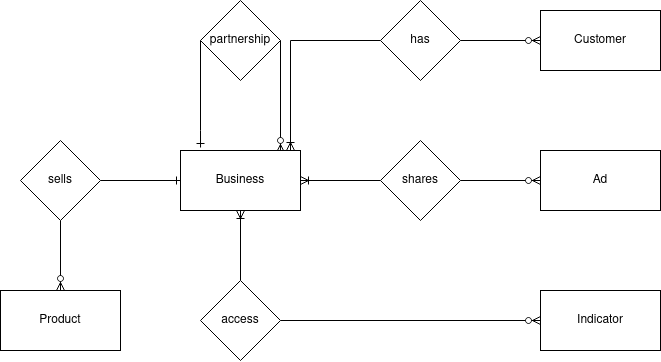

The diagram above was exported from draw.io. Its source (the exported page's mxGraphModel, read from the mxfile embedded in the PNG):
<mxGraphModel dx="1021" dy="534" grid="1" gridSize="10" guides="1" tooltips="1" connect="1" arrows="1" fold="1" page="1" pageScale="1" pageWidth="850" pageHeight="1100" math="0" shadow="0">
  <root>
    <mxCell id="6alXWuOK9tRL4c9JGU7C-0" />
    <mxCell id="6alXWuOK9tRL4c9JGU7C-1" parent="6alXWuOK9tRL4c9JGU7C-0" />
    <mxCell id="6alXWuOK9tRL4c9JGU7C-2" value="" style="edgeStyle=orthogonalEdgeStyle;rounded=0;orthogonalLoop=1;jettySize=auto;html=1;startArrow=ERoneToMany;startFill=0;endArrow=none;endFill=0;" parent="6alXWuOK9tRL4c9JGU7C-1" source="6alXWuOK9tRL4c9JGU7C-6" target="6alXWuOK9tRL4c9JGU7C-8" edge="1">
      <mxGeometry relative="1" as="geometry" />
    </mxCell>
    <mxCell id="6alXWuOK9tRL4c9JGU7C-3" value="" style="edgeStyle=orthogonalEdgeStyle;rounded=0;orthogonalLoop=1;jettySize=auto;html=1;endArrow=none;endFill=0;startArrow=ERoneToMany;startFill=0;" parent="6alXWuOK9tRL4c9JGU7C-1" source="6alXWuOK9tRL4c9JGU7C-6" target="6alXWuOK9tRL4c9JGU7C-11" edge="1">
      <mxGeometry relative="1" as="geometry">
        <Array as="points">
          <mxPoint x="385" y="410" />
        </Array>
      </mxGeometry>
    </mxCell>
    <mxCell id="6alXWuOK9tRL4c9JGU7C-4" value="" style="edgeStyle=orthogonalEdgeStyle;rounded=0;orthogonalLoop=1;jettySize=auto;html=1;endArrow=none;endFill=0;startArrow=ERzeroToMany;startFill=1;exitX=0.833;exitY=0.033;exitDx=0;exitDy=0;exitPerimeter=0;" parent="6alXWuOK9tRL4c9JGU7C-1" source="6alXWuOK9tRL4c9JGU7C-6" target="6alXWuOK9tRL4c9JGU7C-14" edge="1">
      <mxGeometry relative="1" as="geometry">
        <mxPoint x="375" y="500" as="sourcePoint" />
        <Array as="points">
          <mxPoint x="375" y="510" />
          <mxPoint x="375" y="510" />
        </Array>
      </mxGeometry>
    </mxCell>
    <mxCell id="6alXWuOK9tRL4c9JGU7C-5" value="" style="edgeStyle=orthogonalEdgeStyle;rounded=0;orthogonalLoop=1;jettySize=auto;html=1;startArrow=ERoneToMany;startFill=0;endArrow=none;endFill=0;" parent="6alXWuOK9tRL4c9JGU7C-1" source="6alXWuOK9tRL4c9JGU7C-6" target="6alXWuOK9tRL4c9JGU7C-16" edge="1">
      <mxGeometry relative="1" as="geometry" />
    </mxCell>
    <mxCell id="-7HUmEH1VcWvbne40mpq-1" value="" style="edgeStyle=orthogonalEdgeStyle;rounded=0;orthogonalLoop=1;jettySize=auto;html=1;endArrow=none;endFill=0;startArrow=ERone;startFill=0;" edge="1" parent="6alXWuOK9tRL4c9JGU7C-1" source="6alXWuOK9tRL4c9JGU7C-6" target="-7HUmEH1VcWvbne40mpq-0">
      <mxGeometry relative="1" as="geometry" />
    </mxCell>
    <mxCell id="6alXWuOK9tRL4c9JGU7C-6" value="Business" style="rounded=0;whiteSpace=wrap;html=1;" parent="6alXWuOK9tRL4c9JGU7C-1" vertex="1">
      <mxGeometry x="275" y="520" width="120" height="60" as="geometry" />
    </mxCell>
    <mxCell id="6alXWuOK9tRL4c9JGU7C-7" value="" style="edgeStyle=orthogonalEdgeStyle;rounded=0;orthogonalLoop=1;jettySize=auto;html=1;endArrow=ERzeroToMany;endFill=1;" parent="6alXWuOK9tRL4c9JGU7C-1" source="6alXWuOK9tRL4c9JGU7C-8" target="6alXWuOK9tRL4c9JGU7C-9" edge="1">
      <mxGeometry relative="1" as="geometry" />
    </mxCell>
    <mxCell id="6alXWuOK9tRL4c9JGU7C-8" value="&lt;div&gt;shares&lt;/div&gt;" style="rhombus;whiteSpace=wrap;html=1;rounded=0;" parent="6alXWuOK9tRL4c9JGU7C-1" vertex="1">
      <mxGeometry x="475" y="510" width="80" height="80" as="geometry" />
    </mxCell>
    <mxCell id="6alXWuOK9tRL4c9JGU7C-9" value="Ad" style="whiteSpace=wrap;html=1;rounded=0;" parent="6alXWuOK9tRL4c9JGU7C-1" vertex="1">
      <mxGeometry x="635" y="520" width="120" height="60" as="geometry" />
    </mxCell>
    <mxCell id="6alXWuOK9tRL4c9JGU7C-10" value="" style="edgeStyle=orthogonalEdgeStyle;rounded=0;orthogonalLoop=1;jettySize=auto;html=1;endArrow=ERzeroToMany;endFill=1;" parent="6alXWuOK9tRL4c9JGU7C-1" source="6alXWuOK9tRL4c9JGU7C-11" target="6alXWuOK9tRL4c9JGU7C-12" edge="1">
      <mxGeometry relative="1" as="geometry" />
    </mxCell>
    <mxCell id="6alXWuOK9tRL4c9JGU7C-11" value="has" style="rhombus;whiteSpace=wrap;html=1;rounded=0;" parent="6alXWuOK9tRL4c9JGU7C-1" vertex="1">
      <mxGeometry x="475" y="370" width="80" height="80" as="geometry" />
    </mxCell>
    <mxCell id="6alXWuOK9tRL4c9JGU7C-12" value="Customer" style="whiteSpace=wrap;html=1;rounded=0;" parent="6alXWuOK9tRL4c9JGU7C-1" vertex="1">
      <mxGeometry x="635" y="380" width="120" height="60" as="geometry" />
    </mxCell>
    <mxCell id="6alXWuOK9tRL4c9JGU7C-13" value="" style="edgeStyle=orthogonalEdgeStyle;rounded=0;orthogonalLoop=1;jettySize=auto;html=1;exitX=0;exitY=0.5;exitDx=0;exitDy=0;startArrow=none;startFill=0;endArrow=ERone;endFill=0;entryX=0.167;entryY=-0.05;entryDx=0;entryDy=0;entryPerimeter=0;" parent="6alXWuOK9tRL4c9JGU7C-1" source="6alXWuOK9tRL4c9JGU7C-14" target="6alXWuOK9tRL4c9JGU7C-6" edge="1">
      <mxGeometry relative="1" as="geometry">
        <mxPoint x="285" y="520" as="targetPoint" />
        <Array as="points">
          <mxPoint x="295" y="500" />
          <mxPoint x="295" y="500" />
        </Array>
      </mxGeometry>
    </mxCell>
    <mxCell id="6alXWuOK9tRL4c9JGU7C-14" value="partnership" style="rhombus;whiteSpace=wrap;html=1;rounded=0;" parent="6alXWuOK9tRL4c9JGU7C-1" vertex="1">
      <mxGeometry x="295" y="370" width="80" height="80" as="geometry" />
    </mxCell>
    <mxCell id="6alXWuOK9tRL4c9JGU7C-15" value="" style="edgeStyle=orthogonalEdgeStyle;rounded=0;orthogonalLoop=1;jettySize=auto;html=1;startArrow=none;startFill=0;endArrow=ERzeroToMany;endFill=1;" parent="6alXWuOK9tRL4c9JGU7C-1" source="6alXWuOK9tRL4c9JGU7C-16" target="6alXWuOK9tRL4c9JGU7C-17" edge="1">
      <mxGeometry relative="1" as="geometry" />
    </mxCell>
    <mxCell id="6alXWuOK9tRL4c9JGU7C-16" value="access" style="rhombus;whiteSpace=wrap;html=1;rounded=0;" parent="6alXWuOK9tRL4c9JGU7C-1" vertex="1">
      <mxGeometry x="295" y="650" width="80" height="80" as="geometry" />
    </mxCell>
    <mxCell id="6alXWuOK9tRL4c9JGU7C-17" value="Indicator" style="whiteSpace=wrap;html=1;rounded=0;" parent="6alXWuOK9tRL4c9JGU7C-1" vertex="1">
      <mxGeometry x="635" y="660" width="120" height="60" as="geometry" />
    </mxCell>
    <mxCell id="-7HUmEH1VcWvbne40mpq-3" value="" style="edgeStyle=orthogonalEdgeStyle;rounded=0;orthogonalLoop=1;jettySize=auto;html=1;endArrow=ERzeroToMany;endFill=1;" edge="1" parent="6alXWuOK9tRL4c9JGU7C-1" source="-7HUmEH1VcWvbne40mpq-0" target="-7HUmEH1VcWvbne40mpq-2">
      <mxGeometry relative="1" as="geometry" />
    </mxCell>
    <mxCell id="-7HUmEH1VcWvbne40mpq-0" value="sells" style="rhombus;whiteSpace=wrap;html=1;rounded=0;" vertex="1" parent="6alXWuOK9tRL4c9JGU7C-1">
      <mxGeometry x="115" y="510" width="80" height="80" as="geometry" />
    </mxCell>
    <mxCell id="-7HUmEH1VcWvbne40mpq-2" value="Product" style="whiteSpace=wrap;html=1;rounded=0;" vertex="1" parent="6alXWuOK9tRL4c9JGU7C-1">
      <mxGeometry x="95" y="660" width="120" height="60" as="geometry" />
    </mxCell>
  </root>
</mxGraphModel>